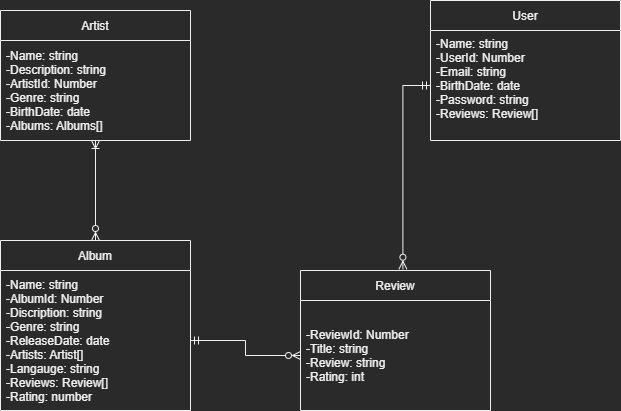

The diagram above was exported from draw.io. Its source (the exported page's mxGraphModel, read from the mxfile embedded in the PNG):
<mxGraphModel dx="1422" dy="762" grid="1" gridSize="10" guides="1" tooltips="1" connect="1" arrows="1" fold="1" page="1" pageScale="1" pageWidth="850" pageHeight="1100" math="0" shadow="0" extFonts="Permanent Marker^https://fonts.googleapis.com/css?family=Permanent+Marker">
  <root>
    <mxCell id="0" />
    <mxCell id="1" parent="0" />
    <mxCell id="bhwqkdYx89vC-HJkmep8-3" value="User" style="swimlane;fontStyle=0;childLayout=stackLayout;horizontal=1;startSize=30;horizontalStack=0;resizeParent=1;resizeParentMax=0;resizeLast=0;collapsible=1;marginBottom=0;" parent="1" vertex="1">
      <mxGeometry x="560" y="70" width="190" height="140" as="geometry" />
    </mxCell>
    <mxCell id="bhwqkdYx89vC-HJkmep8-4" value="-Name: string&#10;-UserId: Number&#10;-Email: string&#10;-BirthDate: date&#10;-Password: string&#10;-Reviews: Review[] &#10;" style="text;strokeColor=none;fillColor=none;align=left;verticalAlign=middle;spacingLeft=4;spacingRight=4;overflow=hidden;points=[[0,0.5],[1,0.5]];portConstraint=eastwest;rotatable=0;" parent="bhwqkdYx89vC-HJkmep8-3" vertex="1">
      <mxGeometry y="30" width="190" height="110" as="geometry" />
    </mxCell>
    <mxCell id="bhwqkdYx89vC-HJkmep8-16" style="edgeStyle=orthogonalEdgeStyle;rounded=0;orthogonalLoop=1;jettySize=auto;html=1;endArrow=ERzeroToMany;endFill=0;startArrow=ERoneToMany;startFill=0;" parent="1" source="bhwqkdYx89vC-HJkmep8-8" target="bhwqkdYx89vC-HJkmep8-10" edge="1">
      <mxGeometry relative="1" as="geometry" />
    </mxCell>
    <mxCell id="bhwqkdYx89vC-HJkmep8-8" value="Artist" style="swimlane;fontStyle=0;childLayout=stackLayout;horizontal=1;startSize=30;horizontalStack=0;resizeParent=1;resizeParentMax=0;resizeLast=0;collapsible=1;marginBottom=0;" parent="1" vertex="1">
      <mxGeometry x="130" y="80" width="190" height="130" as="geometry" />
    </mxCell>
    <mxCell id="bhwqkdYx89vC-HJkmep8-9" value="-Name: string&#10;-Description: string&#10;-ArtistId: Number&#10;-Genre: string&#10;-BirthDate: date&#10;-Albums: Albums[] " style="text;strokeColor=none;fillColor=none;align=left;verticalAlign=middle;spacingLeft=4;spacingRight=4;overflow=hidden;points=[[0,0.5],[1,0.5]];portConstraint=eastwest;rotatable=0;" parent="bhwqkdYx89vC-HJkmep8-8" vertex="1">
      <mxGeometry y="30" width="190" height="100" as="geometry" />
    </mxCell>
    <mxCell id="bhwqkdYx89vC-HJkmep8-10" value="Album" style="swimlane;fontStyle=0;childLayout=stackLayout;horizontal=1;startSize=30;horizontalStack=0;resizeParent=1;resizeParentMax=0;resizeLast=0;collapsible=1;marginBottom=0;" parent="1" vertex="1">
      <mxGeometry x="130" y="310" width="190" height="170" as="geometry" />
    </mxCell>
    <mxCell id="bhwqkdYx89vC-HJkmep8-11" value="-Name: string&#10;-AlbumId: Number&#10;-Discription: string&#10;-Genre: string&#10;-ReleaseDate: date&#10;-Artists: Artist[]&#10;-Langauge: string&#10;-Reviews: Review[]&#10;-Rating: number" style="text;strokeColor=none;fillColor=none;align=left;verticalAlign=middle;spacingLeft=4;spacingRight=4;overflow=hidden;points=[[0,0.5],[1,0.5]];portConstraint=eastwest;rotatable=0;" parent="bhwqkdYx89vC-HJkmep8-10" vertex="1">
      <mxGeometry y="30" width="190" height="140" as="geometry" />
    </mxCell>
    <mxCell id="bhwqkdYx89vC-HJkmep8-14" value="Review" style="swimlane;fontStyle=0;childLayout=stackLayout;horizontal=1;startSize=30;horizontalStack=0;resizeParent=1;resizeParentMax=0;resizeLast=0;collapsible=1;marginBottom=0;" parent="1" vertex="1">
      <mxGeometry x="430" y="340" width="190" height="140" as="geometry" />
    </mxCell>
    <mxCell id="bhwqkdYx89vC-HJkmep8-15" value="-ReviewId: Number&#10;-Title: string&#10;-Review: string&#10;-Rating: int" style="text;strokeColor=none;fillColor=none;align=left;verticalAlign=middle;spacingLeft=4;spacingRight=4;overflow=hidden;points=[[0,0.5],[1,0.5]];portConstraint=eastwest;rotatable=0;" parent="bhwqkdYx89vC-HJkmep8-14" vertex="1">
      <mxGeometry y="30" width="190" height="110" as="geometry" />
    </mxCell>
    <mxCell id="bhwqkdYx89vC-HJkmep8-17" style="edgeStyle=orthogonalEdgeStyle;rounded=0;orthogonalLoop=1;jettySize=auto;html=1;entryX=0;entryY=0.5;entryDx=0;entryDy=0;startArrow=ERmandOne;startFill=0;endArrow=ERzeroToMany;endFill=0;" parent="1" source="bhwqkdYx89vC-HJkmep8-11" target="bhwqkdYx89vC-HJkmep8-15" edge="1">
      <mxGeometry relative="1" as="geometry" />
    </mxCell>
    <mxCell id="bhwqkdYx89vC-HJkmep8-19" style="edgeStyle=orthogonalEdgeStyle;rounded=0;orthogonalLoop=1;jettySize=auto;html=1;entryX=0.539;entryY=-0.009;entryDx=0;entryDy=0;entryPerimeter=0;startArrow=ERmandOne;startFill=0;endArrow=ERzeroToMany;endFill=0;" parent="1" source="bhwqkdYx89vC-HJkmep8-4" target="bhwqkdYx89vC-HJkmep8-14" edge="1">
      <mxGeometry relative="1" as="geometry" />
    </mxCell>
  </root>
</mxGraphModel>